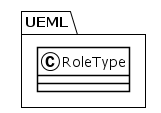

The diagram above was rendered by PlantUML. Its source (embedded in the PNG):
@startuml
!theme plain
package UEML {
class RoleType {
}
}
@enduml